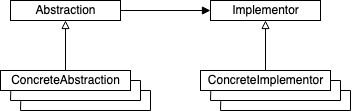

The diagram above was exported from draw.io. Its source (the exported page's mxGraphModel, read from the mxfile embedded in the PNG):
<mxGraphModel dx="823" dy="557" grid="1" gridSize="10" guides="1" tooltips="1" connect="1" arrows="1" fold="1" page="1" pageScale="1" pageWidth="827" pageHeight="1169" math="0" shadow="0">
  <root>
    <mxCell id="ndPZKw8fKfSo1idOuM_f-0" />
    <mxCell id="ndPZKw8fKfSo1idOuM_f-1" parent="ndPZKw8fKfSo1idOuM_f-0" />
    <mxCell id="ndPZKw8fKfSo1idOuM_f-12" style="edgeStyle=orthogonalEdgeStyle;rounded=0;jumpStyle=sharp;jumpSize=6;orthogonalLoop=1;jettySize=auto;html=1;entryX=0;entryY=0.5;entryDx=0;entryDy=0;startArrow=none;startFill=0;endArrow=block;endFill=1;" parent="ndPZKw8fKfSo1idOuM_f-1" source="ndPZKw8fKfSo1idOuM_f-2" target="ndPZKw8fKfSo1idOuM_f-3" edge="1">
      <mxGeometry relative="1" as="geometry" />
    </mxCell>
    <mxCell id="ndPZKw8fKfSo1idOuM_f-2" value="Abstraction" style="html=1;align=center;fillColor=none;" parent="ndPZKw8fKfSo1idOuM_f-1" vertex="1">
      <mxGeometry x="40" y="40" width="110" height="20" as="geometry" />
    </mxCell>
    <mxCell id="ndPZKw8fKfSo1idOuM_f-3" value="Implementor" style="html=1;align=center;fillColor=none;" parent="ndPZKw8fKfSo1idOuM_f-1" vertex="1">
      <mxGeometry x="240" y="40" width="110" height="20" as="geometry" />
    </mxCell>
    <mxCell id="ndPZKw8fKfSo1idOuM_f-13" style="edgeStyle=orthogonalEdgeStyle;rounded=0;jumpStyle=sharp;jumpSize=6;orthogonalLoop=1;jettySize=auto;html=1;startArrow=none;startFill=0;endArrow=block;endFill=0;" parent="ndPZKw8fKfSo1idOuM_f-1" source="ndPZKw8fKfSo1idOuM_f-7" target="ndPZKw8fKfSo1idOuM_f-2" edge="1">
      <mxGeometry relative="1" as="geometry" />
    </mxCell>
    <mxCell id="ndPZKw8fKfSo1idOuM_f-7" value="ConcreteAbstraction" style="html=1;align=center;fillColor=none;" parent="ndPZKw8fKfSo1idOuM_f-1" vertex="1">
      <mxGeometry x="30" y="110" width="130" height="20" as="geometry" />
    </mxCell>
    <mxCell id="ndPZKw8fKfSo1idOuM_f-14" style="edgeStyle=orthogonalEdgeStyle;rounded=0;jumpStyle=sharp;jumpSize=6;orthogonalLoop=1;jettySize=auto;html=1;entryX=0.5;entryY=1;entryDx=0;entryDy=0;startArrow=none;startFill=0;endArrow=block;endFill=0;" parent="ndPZKw8fKfSo1idOuM_f-1" source="ndPZKw8fKfSo1idOuM_f-9" target="ndPZKw8fKfSo1idOuM_f-3" edge="1">
      <mxGeometry relative="1" as="geometry" />
    </mxCell>
    <mxCell id="ndPZKw8fKfSo1idOuM_f-9" value="ConcreteImplementor" style="html=1;align=center;fillColor=none;" parent="ndPZKw8fKfSo1idOuM_f-1" vertex="1">
      <mxGeometry x="230" y="110" width="130" height="20" as="geometry" />
    </mxCell>
    <mxCell id="ndPZKw8fKfSo1idOuM_f-10" style="edgeStyle=orthogonalEdgeStyle;rounded=0;jumpStyle=sharp;jumpSize=6;orthogonalLoop=1;jettySize=auto;html=1;exitX=0.5;exitY=1;exitDx=0;exitDy=0;startArrow=none;startFill=0;endArrow=block;endFill=1;" parent="ndPZKw8fKfSo1idOuM_f-1" edge="1">
      <mxGeometry relative="1" as="geometry">
        <mxPoint x="105" y="140" as="sourcePoint" />
        <mxPoint x="105" y="140" as="targetPoint" />
      </mxGeometry>
    </mxCell>
    <mxCell id="xmVT4Dy7XwQfz-W7LKAH-0" value="" style="endArrow=none;html=1;entryX=0.079;entryY=1.031;entryDx=0;entryDy=0;entryPerimeter=0;exitX=1;exitY=0.5;exitDx=0;exitDy=0;rounded=0;" edge="1" parent="ndPZKw8fKfSo1idOuM_f-1" source="ndPZKw8fKfSo1idOuM_f-7" target="ndPZKw8fKfSo1idOuM_f-7">
      <mxGeometry width="50" height="50" relative="1" as="geometry">
        <mxPoint x="170" y="131" as="sourcePoint" />
        <mxPoint x="330" y="170" as="targetPoint" />
        <Array as="points">
          <mxPoint x="170" y="120" />
          <mxPoint x="170" y="140" />
          <mxPoint x="40" y="140" />
        </Array>
      </mxGeometry>
    </mxCell>
    <mxCell id="xmVT4Dy7XwQfz-W7LKAH-3" value="" style="endArrow=none;html=1;entryX=0.079;entryY=1.031;entryDx=0;entryDy=0;entryPerimeter=0;exitX=1;exitY=0.5;exitDx=0;exitDy=0;rounded=0;" edge="1" parent="ndPZKw8fKfSo1idOuM_f-1">
      <mxGeometry width="50" height="50" relative="1" as="geometry">
        <mxPoint x="170" y="130" as="sourcePoint" />
        <mxPoint x="50.270000000000095" y="140.62" as="targetPoint" />
        <Array as="points">
          <mxPoint x="180" y="130" />
          <mxPoint x="180" y="150" />
          <mxPoint x="50" y="150" />
        </Array>
      </mxGeometry>
    </mxCell>
    <mxCell id="xmVT4Dy7XwQfz-W7LKAH-4" value="" style="endArrow=none;html=1;entryX=0.079;entryY=1.031;entryDx=0;entryDy=0;entryPerimeter=0;exitX=1;exitY=0.5;exitDx=0;exitDy=0;rounded=0;" edge="1" parent="ndPZKw8fKfSo1idOuM_f-1">
      <mxGeometry width="50" height="50" relative="1" as="geometry">
        <mxPoint x="360" y="120" as="sourcePoint" />
        <mxPoint x="240.2700000000001" y="130.62" as="targetPoint" />
        <Array as="points">
          <mxPoint x="370" y="120" />
          <mxPoint x="370" y="140" />
          <mxPoint x="240" y="140" />
        </Array>
      </mxGeometry>
    </mxCell>
    <mxCell id="xmVT4Dy7XwQfz-W7LKAH-5" value="" style="endArrow=none;html=1;entryX=0.079;entryY=1.031;entryDx=0;entryDy=0;entryPerimeter=0;exitX=1;exitY=0.5;exitDx=0;exitDy=0;rounded=0;" edge="1" parent="ndPZKw8fKfSo1idOuM_f-1">
      <mxGeometry width="50" height="50" relative="1" as="geometry">
        <mxPoint x="370" y="130" as="sourcePoint" />
        <mxPoint x="250.2700000000001" y="140.62" as="targetPoint" />
        <Array as="points">
          <mxPoint x="380" y="130" />
          <mxPoint x="380" y="150" />
          <mxPoint x="250" y="150" />
        </Array>
      </mxGeometry>
    </mxCell>
  </root>
</mxGraphModel>